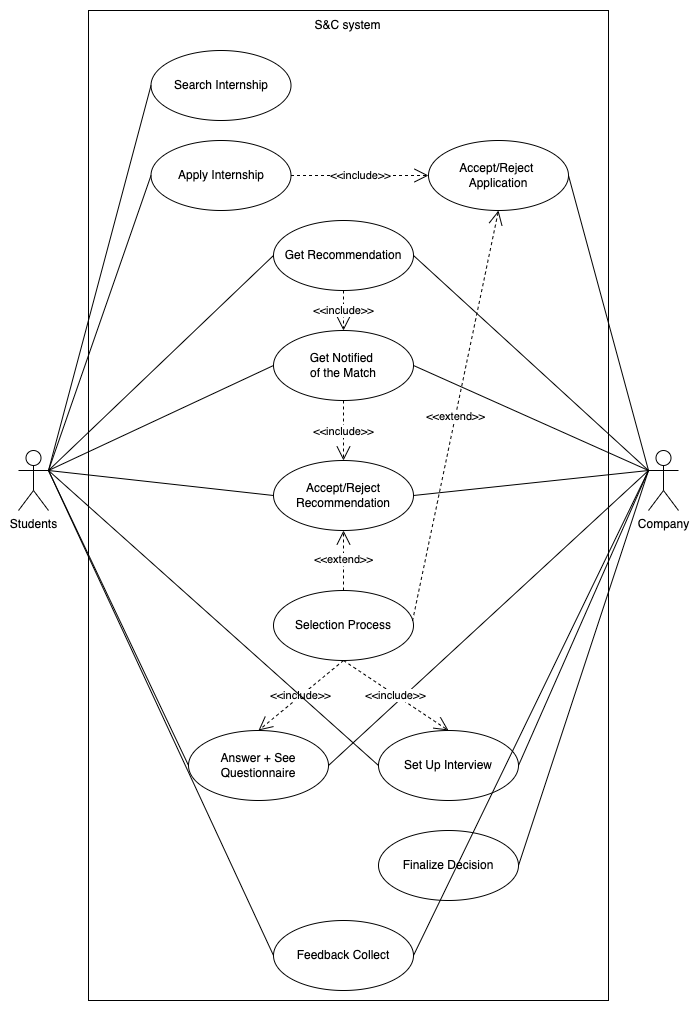

The diagram above was exported from draw.io. Its source (the exported page's mxGraphModel, read from the mxfile embedded in the PNG):
<mxGraphModel dx="2009" dy="1269" grid="1" gridSize="10" guides="1" tooltips="1" connect="1" arrows="1" fold="1" page="1" pageScale="1" pageWidth="850" pageHeight="1100" math="0" shadow="0">
  <root>
    <mxCell id="0" />
    <mxCell id="1" parent="0" />
    <mxCell id="2" value="Students" style="shape=umlActor;verticalLabelPosition=bottom;verticalAlign=top;html=1;" vertex="1" parent="1">
      <mxGeometry x="950" y="620" width="30" height="60" as="geometry" />
    </mxCell>
    <mxCell id="3" value="" style="rounded=0;whiteSpace=wrap;html=1;" vertex="1" parent="1">
      <mxGeometry x="1020" y="180" width="520" height="990" as="geometry" />
    </mxCell>
    <mxCell id="4" value="S&amp;amp;C system" style="text;html=1;align=center;verticalAlign=middle;whiteSpace=wrap;rounded=0;" vertex="1" parent="1">
      <mxGeometry x="1222.5" y="180" width="115" height="30" as="geometry" />
    </mxCell>
    <mxCell id="5" value="Search Internship" style="ellipse;whiteSpace=wrap;html=1;" vertex="1" parent="1">
      <mxGeometry x="1082.5" y="220" width="140" height="70" as="geometry" />
    </mxCell>
    <mxCell id="6" value="Get Recommendation" style="ellipse;whiteSpace=wrap;html=1;" vertex="1" parent="1">
      <mxGeometry x="1205" y="390" width="140" height="70" as="geometry" />
    </mxCell>
    <mxCell id="7" value="" style="endArrow=none;html=1;rounded=0;exitX=1;exitY=0.3333333333333333;exitDx=0;exitDy=0;exitPerimeter=0;entryX=0;entryY=0.5;entryDx=0;entryDy=0;" edge="1" source="2" target="5" parent="1">
      <mxGeometry width="50" height="50" relative="1" as="geometry">
        <mxPoint x="980" y="360" as="sourcePoint" />
        <mxPoint x="1030" y="310" as="targetPoint" />
      </mxGeometry>
    </mxCell>
    <mxCell id="8" value="Company" style="shape=umlActor;verticalLabelPosition=bottom;verticalAlign=top;html=1;" vertex="1" parent="1">
      <mxGeometry x="1580" y="620" width="30" height="60" as="geometry" />
    </mxCell>
    <mxCell id="9" value="Get Notified&amp;nbsp;&lt;div&gt;of the Match&lt;/div&gt;" style="ellipse;whiteSpace=wrap;html=1;" vertex="1" parent="1">
      <mxGeometry x="1205" y="500" width="140" height="70" as="geometry" />
    </mxCell>
    <mxCell id="10" value="&amp;lt;&amp;lt;include&amp;gt;&amp;gt;" style="endArrow=open;endSize=12;dashed=1;html=1;rounded=0;exitX=0.5;exitY=1;exitDx=0;exitDy=0;entryX=0.5;entryY=0;entryDx=0;entryDy=0;" edge="1" source="6" target="9" parent="1">
      <mxGeometry width="160" relative="1" as="geometry">
        <mxPoint x="1292.5" y="350" as="sourcePoint" />
        <mxPoint x="1353.5" y="280" as="targetPoint" />
      </mxGeometry>
    </mxCell>
    <mxCell id="11" value="" style="endArrow=none;html=1;rounded=0;exitX=1;exitY=0.5;exitDx=0;exitDy=0;entryX=0;entryY=0.3333333333333333;entryDx=0;entryDy=0;entryPerimeter=0;" edge="1" source="9" target="8" parent="1">
      <mxGeometry width="50" height="50" relative="1" as="geometry">
        <mxPoint x="1490" y="410" as="sourcePoint" />
        <mxPoint x="1540" y="360" as="targetPoint" />
      </mxGeometry>
    </mxCell>
    <mxCell id="12" value="Accept/Reject Recommendation" style="ellipse;whiteSpace=wrap;html=1;" vertex="1" parent="1">
      <mxGeometry x="1205" y="630" width="140" height="70" as="geometry" />
    </mxCell>
    <mxCell id="13" value="" style="endArrow=none;html=1;rounded=0;entryX=0;entryY=0.5;entryDx=0;entryDy=0;exitX=1;exitY=0.3333333333333333;exitDx=0;exitDy=0;exitPerimeter=0;" edge="1" source="2" target="12" parent="1">
      <mxGeometry width="50" height="50" relative="1" as="geometry">
        <mxPoint x="1130" y="560" as="sourcePoint" />
        <mxPoint x="1180" y="510" as="targetPoint" />
      </mxGeometry>
    </mxCell>
    <mxCell id="14" value="" style="endArrow=none;html=1;rounded=0;exitX=1;exitY=0.5;exitDx=0;exitDy=0;entryX=0;entryY=0.3333333333333333;entryDx=0;entryDy=0;entryPerimeter=0;" edge="1" source="12" target="8" parent="1">
      <mxGeometry width="50" height="50" relative="1" as="geometry">
        <mxPoint x="1400" y="500" as="sourcePoint" />
        <mxPoint x="1450" y="450" as="targetPoint" />
      </mxGeometry>
    </mxCell>
    <mxCell id="15" value="Selection Process" style="ellipse;whiteSpace=wrap;html=1;" vertex="1" parent="1">
      <mxGeometry x="1205" y="760" width="140" height="70" as="geometry" />
    </mxCell>
    <mxCell id="16" value="Answer + See Questionnaire" style="ellipse;whiteSpace=wrap;html=1;" vertex="1" parent="1">
      <mxGeometry x="1120" y="900" width="140" height="70" as="geometry" />
    </mxCell>
    <mxCell id="17" value="Set Up Interview" style="ellipse;whiteSpace=wrap;html=1;" vertex="1" parent="1">
      <mxGeometry x="1310" y="900" width="140" height="70" as="geometry" />
    </mxCell>
    <mxCell id="18" value="&amp;lt;&amp;lt;include&amp;gt;&amp;gt;" style="endArrow=open;endSize=12;dashed=1;html=1;rounded=0;exitX=0.5;exitY=1;exitDx=0;exitDy=0;entryX=0.5;entryY=0;entryDx=0;entryDy=0;" edge="1" source="15" target="16" parent="1">
      <mxGeometry width="160" relative="1" as="geometry">
        <mxPoint x="1445" y="670" as="sourcePoint" />
        <mxPoint x="1355" y="670" as="targetPoint" />
        <Array as="points" />
      </mxGeometry>
    </mxCell>
    <mxCell id="19" value="&amp;lt;&amp;lt;extend&amp;gt;&amp;gt;" style="endArrow=open;endSize=12;dashed=1;html=1;rounded=0;exitX=0.5;exitY=0;exitDx=0;exitDy=0;entryX=0.5;entryY=1;entryDx=0;entryDy=0;" edge="1" source="15" target="12" parent="1">
      <mxGeometry width="160" relative="1" as="geometry">
        <mxPoint x="1422" y="550" as="sourcePoint" />
        <mxPoint x="1470" y="490" as="targetPoint" />
      </mxGeometry>
    </mxCell>
    <mxCell id="20" value="" style="endArrow=none;html=1;rounded=0;exitX=1;exitY=0.5;exitDx=0;exitDy=0;entryX=0;entryY=0.3333333333333333;entryDx=0;entryDy=0;entryPerimeter=0;" edge="1" source="16" target="8" parent="1">
      <mxGeometry width="50" height="50" relative="1" as="geometry">
        <mxPoint x="1360" y="720" as="sourcePoint" />
        <mxPoint x="1410" y="670" as="targetPoint" />
      </mxGeometry>
    </mxCell>
    <mxCell id="21" value="" style="endArrow=none;html=1;rounded=0;exitX=0;exitY=0.5;exitDx=0;exitDy=0;entryX=1;entryY=0.3333333333333333;entryDx=0;entryDy=0;entryPerimeter=0;" edge="1" source="16" target="2" parent="1">
      <mxGeometry width="50" height="50" relative="1" as="geometry">
        <mxPoint x="1130" y="570" as="sourcePoint" />
        <mxPoint x="1180" y="520" as="targetPoint" />
      </mxGeometry>
    </mxCell>
    <mxCell id="22" value="&amp;lt;&amp;lt;include&amp;gt;&amp;gt;" style="endArrow=open;endSize=12;dashed=1;html=1;rounded=0;exitX=0.5;exitY=1;exitDx=0;exitDy=0;entryX=0.5;entryY=0;entryDx=0;entryDy=0;" edge="1" source="15" target="17" parent="1">
      <mxGeometry width="160" relative="1" as="geometry">
        <mxPoint x="1293" y="670" as="sourcePoint" />
        <mxPoint x="1180" y="720" as="targetPoint" />
        <Array as="points" />
      </mxGeometry>
    </mxCell>
    <mxCell id="23" value="" style="endArrow=none;html=1;rounded=0;entryX=0;entryY=0.5;entryDx=0;entryDy=0;exitX=1;exitY=0.3333333333333333;exitDx=0;exitDy=0;exitPerimeter=0;" edge="1" source="2" target="17" parent="1">
      <mxGeometry width="50" height="50" relative="1" as="geometry">
        <mxPoint x="1260" y="760" as="sourcePoint" />
        <mxPoint x="1310" y="710" as="targetPoint" />
      </mxGeometry>
    </mxCell>
    <mxCell id="24" value="" style="endArrow=none;html=1;rounded=0;exitX=1;exitY=0.5;exitDx=0;exitDy=0;entryX=0;entryY=0.3333333333333333;entryDx=0;entryDy=0;entryPerimeter=0;" edge="1" source="17" target="8" parent="1">
      <mxGeometry width="50" height="50" relative="1" as="geometry">
        <mxPoint x="1440" y="650" as="sourcePoint" />
        <mxPoint x="1490" y="600" as="targetPoint" />
      </mxGeometry>
    </mxCell>
    <mxCell id="25" value="Finalize Decision" style="ellipse;whiteSpace=wrap;html=1;" vertex="1" parent="1">
      <mxGeometry x="1310" y="1000" width="140" height="70" as="geometry" />
    </mxCell>
    <mxCell id="26" value="" style="endArrow=none;html=1;rounded=0;exitX=1;exitY=0.5;exitDx=0;exitDy=0;entryX=0;entryY=0.3333333333333333;entryDx=0;entryDy=0;entryPerimeter=0;" edge="1" source="25" target="8" parent="1">
      <mxGeometry width="50" height="50" relative="1" as="geometry">
        <mxPoint x="1560" y="660" as="sourcePoint" />
        <mxPoint x="1610" y="610" as="targetPoint" />
      </mxGeometry>
    </mxCell>
    <mxCell id="27" value="" style="endArrow=none;html=1;rounded=0;entryX=0;entryY=0.5;entryDx=0;entryDy=0;exitX=1;exitY=0.3333333333333333;exitDx=0;exitDy=0;exitPerimeter=0;" edge="1" source="2" target="9" parent="1">
      <mxGeometry width="50" height="50" relative="1" as="geometry">
        <mxPoint x="1270" y="420" as="sourcePoint" />
        <mxPoint x="1320" y="370" as="targetPoint" />
      </mxGeometry>
    </mxCell>
    <mxCell id="28" value="&amp;lt;&amp;lt;include&amp;gt;&amp;gt;" style="endArrow=open;endSize=12;dashed=1;html=1;rounded=0;exitX=0.5;exitY=1;exitDx=0;exitDy=0;entryX=0.5;entryY=0;entryDx=0;entryDy=0;" edge="1" source="9" target="12" parent="1">
      <mxGeometry width="160" relative="1" as="geometry">
        <mxPoint x="1288" y="330" as="sourcePoint" />
        <mxPoint x="1310" y="400" as="targetPoint" />
      </mxGeometry>
    </mxCell>
    <mxCell id="29" value="Apply Internship" style="ellipse;whiteSpace=wrap;html=1;" vertex="1" parent="1">
      <mxGeometry x="1082.5" y="310" width="140" height="70" as="geometry" />
    </mxCell>
    <mxCell id="30" value="" style="endArrow=none;html=1;rounded=0;exitX=1;exitY=0.3333333333333333;exitDx=0;exitDy=0;exitPerimeter=0;entryX=0;entryY=0.5;entryDx=0;entryDy=0;" edge="1" source="2" target="29" parent="1">
      <mxGeometry width="50" height="50" relative="1" as="geometry">
        <mxPoint x="1040" y="460" as="sourcePoint" />
        <mxPoint x="1090" y="410" as="targetPoint" />
      </mxGeometry>
    </mxCell>
    <mxCell id="31" value="Accept/Reject&amp;nbsp;&lt;div&gt;Application&lt;/div&gt;" style="ellipse;whiteSpace=wrap;html=1;" vertex="1" parent="1">
      <mxGeometry x="1360" y="310" width="140" height="70" as="geometry" />
    </mxCell>
    <mxCell id="32" value="&amp;lt;&amp;lt;include&amp;gt;&amp;gt;" style="endArrow=open;endSize=12;dashed=1;html=1;rounded=0;exitX=1;exitY=0.5;exitDx=0;exitDy=0;entryX=0;entryY=0.5;entryDx=0;entryDy=0;" edge="1" source="29" target="31" parent="1">
      <mxGeometry width="160" relative="1" as="geometry">
        <mxPoint x="1290" y="340" as="sourcePoint" />
        <mxPoint x="1290" y="380" as="targetPoint" />
      </mxGeometry>
    </mxCell>
    <mxCell id="33" value="" style="endArrow=none;html=1;rounded=0;entryX=1;entryY=0.5;entryDx=0;entryDy=0;" edge="1" target="31" parent="1">
      <mxGeometry width="50" height="50" relative="1" as="geometry">
        <mxPoint x="1580" y="640" as="sourcePoint" />
        <mxPoint x="1490" y="390" as="targetPoint" />
      </mxGeometry>
    </mxCell>
    <mxCell id="34" value="" style="endArrow=none;html=1;rounded=0;entryX=0;entryY=0.5;entryDx=0;entryDy=0;exitX=1;exitY=0.3333333333333333;exitDx=0;exitDy=0;exitPerimeter=0;" edge="1" source="2" target="6" parent="1">
      <mxGeometry width="50" height="50" relative="1" as="geometry">
        <mxPoint x="980" y="520" as="sourcePoint" />
        <mxPoint x="1170" y="430" as="targetPoint" />
      </mxGeometry>
    </mxCell>
    <mxCell id="35" value="" style="endArrow=none;html=1;rounded=0;exitX=1;exitY=0.5;exitDx=0;exitDy=0;entryX=0;entryY=0.3333333333333333;entryDx=0;entryDy=0;entryPerimeter=0;" edge="1" source="6" target="8" parent="1">
      <mxGeometry width="50" height="50" relative="1" as="geometry">
        <mxPoint x="1420" y="480" as="sourcePoint" />
        <mxPoint x="1470" y="430" as="targetPoint" />
      </mxGeometry>
    </mxCell>
    <mxCell id="36" value="&amp;lt;&amp;lt;extend&amp;gt;&amp;gt;" style="endArrow=open;endSize=12;dashed=1;html=1;rounded=0;exitX=0.993;exitY=0.435;exitDx=0;exitDy=0;entryX=0.5;entryY=1;entryDx=0;entryDy=0;exitPerimeter=0;" edge="1" source="15" target="31" parent="1">
      <mxGeometry width="160" relative="1" as="geometry">
        <mxPoint x="1380" y="760" as="sourcePoint" />
        <mxPoint x="1380" y="700" as="targetPoint" />
      </mxGeometry>
    </mxCell>
    <mxCell id="37" value="Feedback Collect" style="ellipse;whiteSpace=wrap;html=1;" vertex="1" parent="1">
      <mxGeometry x="1205" y="1090" width="140" height="70" as="geometry" />
    </mxCell>
    <mxCell id="38" value="" style="endArrow=none;html=1;rounded=0;entryX=0;entryY=0.5;entryDx=0;entryDy=0;exitX=1;exitY=0.3333333333333333;exitDx=0;exitDy=0;exitPerimeter=0;" edge="1" source="2" target="37" parent="1">
      <mxGeometry width="50" height="50" relative="1" as="geometry">
        <mxPoint x="1120" y="1160" as="sourcePoint" />
        <mxPoint x="1170" y="1110" as="targetPoint" />
      </mxGeometry>
    </mxCell>
    <mxCell id="39" value="" style="endArrow=none;html=1;rounded=0;exitX=1;exitY=0.5;exitDx=0;exitDy=0;entryX=0;entryY=0.3333333333333333;entryDx=0;entryDy=0;entryPerimeter=0;" edge="1" source="37" target="8" parent="1">
      <mxGeometry width="50" height="50" relative="1" as="geometry">
        <mxPoint x="1370" y="1130" as="sourcePoint" />
        <mxPoint x="1420" y="1080" as="targetPoint" />
      </mxGeometry>
    </mxCell>
  </root>
</mxGraphModel>